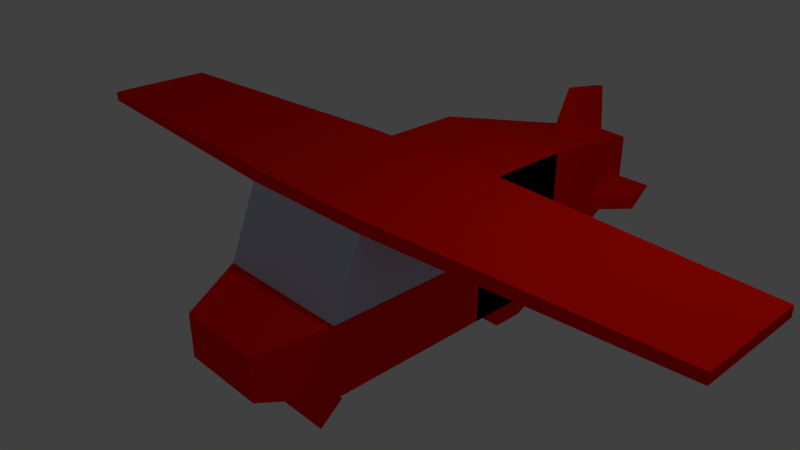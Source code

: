 # Source: airplane.blend  (saved by Blender 2.93.21; exported with 4.5.12 LTS)
import bpy
from mathutils import Matrix  # noqa: F401  (used for matrix-valued properties, if any)

bpy.ops.wm.read_factory_settings(use_empty=True)
scene = bpy.context.scene
scene.name = 'Scene'

# ---- collections
col_collection_1 = bpy.data.collections.new('Collection 1'); scene.collection.children.link(col_collection_1)

# ---- materials (node trees are filled in below, after node groups)
mat_material = bpy.data.materials.new('Material')
mat_material.alpha_threshold = 0.0
mat_material.use_transparent_shadow = False
mat_material.diffuse_color = (1.0, 0.005833, 0.0, 1.0)
mat_material.roughness = 0.5
mat_material.line_color = (0.0, 0.0, 0.0, 1.0)
mat_material_001 = bpy.data.materials.new('Material.001')
mat_material_001.alpha_threshold = 0.0
mat_material_001.use_transparent_shadow = False
mat_material_001.diffuse_color = (0.0, 0.0, 0.0, 1.0)
mat_material_001.roughness = 0.5
mat_material_002 = bpy.data.materials.new('Material.002')
mat_material_002.alpha_threshold = 0.0
mat_material_002.use_transparent_shadow = False
mat_material_002.diffuse_color = (0.5953, 0.6289, 0.8, 1.0)
mat_material_002.roughness = 0.5

# ---- material node trees

# ---- world
world_world = bpy.data.worlds.new('World'); scene.world = world_world
world_world.color = (0.05088, 0.05088, 0.05088)
world_world.use_sun_shadow = False
world_world.sun_shadow_jitter_overblur = 0.0
world_world.cycles.sampling_method = 'MANUAL'

# ---- cameras
cam_camera = bpy.data.cameras.new('Camera')
cam_camera.clip_end = 100.0
cam_camera.lens = 35.0
cam_camera.sensor_width = 32.0
cam_camera.sensor_height = 18.0
cam_camera.ortho_scale = 7.314
cam_camera.dof.focus_distance = 0.0
cam_camera.dof.aperture_fstop = 128.0

# ---- lights
light_lamp = bpy.data.lights.new('Lamp', 'POINT')
light_lamp.transmission_factor = 0.0
light_lamp.cutoff_distance = 30.0
light_lamp.energy = 100.0
light_lamp.shadow_buffer_clip_start = 1.001
light_lamp.shadow_soft_size = 0.1
light_lamp.shadow_maximum_resolution = 0.006
light_lamp.use_absolute_resolution = True

# ---- meshes
me_cube = bpy.data.meshes.new('Cube')
me_cube.from_pydata([(0.6528, 0.6528, -1.0), (0.6528, -1.062, -1.0), (-0.6528, -1.062, -1.0), (-0.6528, 0.6528, -1.0), (-1.0, -1.0, 1.0), (-1.0, 1.0, 1.0), (2.069e-08, -1.062, -1.0), (1.0, -1.409, 0.0), (-1.0, -1.409, 0.0), (-5.364e-07, -1.0, 1.0), (-2.98e-07, -1.409, 0.0), (-1.924e-07, -2.298, -0.81), (-0.62, -2.298, -0.81), (0.62, -2.298, -0.81), (0.62, -2.298, -0.19), (-0.62, -2.298, -0.19), (-3.772e-07, -2.298, -0.19), (1.0, 2.494, 1.0), (-1.0, 2.494, 1.0), (1.0, 2.494, -1.0), (-1.0, 2.494, -1.0), (0.429, 4.903, -0.2287), (1.0, 0.5, 1.0), (0.05918, 4.927, 0.4782), (-0.05918, 4.927, 0.4782), (1.0, 2.494, 2.98e-07), (-1.0, 2.494, 2.98e-07), (0.429, 4.903, -0.1952), (-0.429, 4.903, -0.1952), (-0.1789, 3.959, 0.5979), (-0.647, 3.983, -0.4467), (0.647, 3.983, -0.4467), (0.1789, 3.959, 0.5979), (0.647, 3.983, -0.1952), (-0.647, 3.983, -0.1952), (0.384, 5.093, -0.384), (0.384, 5.093, 9.239e-07), (-0.384, 5.093, -0.384), (-0.384, 5.093, 9.239e-07), (-0.692, 3.794, -0.692), (0.692, 3.794, -0.692), (0.692, 3.794, 6.109e-07), (-0.692, 3.794, 6.109e-07), (1.0, -0.5, 1.0), (1.0, 1.0, 0.5), (-0.429, 4.903, -0.2287), (1.0, 1.0, -0.5), (1.0, 0.3978, -1.0), (-0.9714, 4.993, -0.2403), (-1.122, 4.355, -0.3914), (-1.122, 4.355, -0.2171), (0.9714, 4.993, -0.2403), (1.122, 4.355, -0.3914), (1.122, 4.355, -0.2171), (0.384, 5.093, 0.384), (-0.384, 5.093, 0.384), (-0.692, 3.794, 0.692), (0.692, 3.794, 0.692), (0.0401, 4.858, 1.195), (-0.0401, 4.858, 1.195), (-0.1212, 4.202, 1.276), (0.1212, 4.202, 1.276), (1.0, -0.8067, -1.0), (-1.0, 1.0, 1.182), (-5.31e-07, -1.0, 1.182), (-1.0, -1.0, 1.182), (1.0, 1.0, 1.0), (1.0, -1.0, 1.0), (1.0, 1.0, 1.182), (1.0, -1.0, 1.182), (5.0, 0.7496, 1.023), (5.0, -0.7496, 1.023), (5.0, 0.7496, 1.159), (5.0, -0.7496, 1.159), (-5.0, -0.7566, 1.022), (-5.0, 0.7566, 1.022), (-5.0, -0.7566, 1.16), (-5.0, 0.7566, 1.16), (1.0, 1.0, -1.0), (1.0, -1.409, -1.0), (-1.0, 1.0, -1.0), (0.0, -1.409, -1.0), (-1.0, -1.409, -1.0), (-0.5, -1.409, -1.0), (0.5, -1.409, -1.0), (-0.3264, -1.062, -1.0), (0.3264, -1.062, -1.0), (0.8264, -1.235, -1.0), (-0.8264, -1.235, -1.0), (0.8092, -1.516, -1.505), (0.4132, -1.235, -1.0), (-0.4132, -1.235, -1.0), (0.5, -1.409, -1.26), (0.0, -1.409, -1.26), (0.3264, -1.062, -1.26), (2.069e-08, -1.062, -1.26), (-0.5, -1.409, -1.26), (-0.3264, -1.062, -1.26), (0.4132, -1.235, -1.26), (-0.4132, -1.235, -1.26), (1.024e-08, -1.516, -1.505), (0.5283, -0.9544, -1.505), (4.373e-08, -0.9544, -1.505), (2.698e-08, -1.235, -1.505), (-0.8092, -1.516, -1.505), (-0.5283, -0.9544, -1.505), (0.6687, -1.235, -1.505), (-0.6687, -1.235, -1.505), (1.788e-07, 1.0, -1.0), (5.364e-07, 2.494, -1.0), (1.0, 1.747, -1.0), (-1.0, 1.747, -1.0), (3.576e-07, 1.747, -1.0), (-0.5, 2.494, -1.0), (1.0, 2.12, -1.0), (0.5, 2.494, -1.0), (-1.0, 2.12, -1.0), (4.47e-07, 2.12, -1.0), (0.5, 1.747, -1.0), (-0.5, 1.747, -1.0), (0.5, 2.12, -1.0), (-0.5, 2.12, -1.0), (-0.3157, 2.356, -1.638), (-0.6314, 2.356, -1.638), (0.6314, 2.12, -1.638), (0.6314, 2.356, -1.638), (-0.6314, 2.12, -1.638), (-0.6314, 1.884, -1.638), (0.3157, 1.884, -1.638), (0.6314, 1.884, -1.638), (0.3157, 2.356, -1.638), (-0.3157, 1.884, -1.638), (0.3157, 2.12, -1.638), (-0.3157, 2.12, -1.638), (1.0, -0.2045, -1.0), (1.0, 1.0, 0.0), (1.0, -1.204, 0.5), (1.0, -5.364e-07, 1.0), (1.0, -1.409, -0.5), (1.0, 1.0, 0.25), (1.0, 1.0, -0.75), (1.0, 1.0, -0.25), (1.0, 1.0, 0.75), (-1.0, 1.0, 0.0)], [], [(0, 1, 86, 6, 85, 2, 3), (63, 5, 75, 77), (10, 9, 4, 8), (4, 5, 143, 8), (66, 142, 44, 139, 135, 141, 46, 140, 78, 110, 114, 19, 17), (10, 8, 15, 16), (79, 138, 7, 14, 13), (7, 136, 67, 9, 10), (11, 16, 15, 12), (13, 14, 16, 11), (82, 83, 81, 11, 12), (8, 82, 12, 15), (81, 84, 79, 13, 11), (7, 10, 16, 14), (5, 66, 17, 18), (80, 143, 5, 18, 20, 116, 111), (115, 19, 125, 130), (42, 56, 55, 38), (17, 19, 25), (20, 18, 26), (19, 115, 109, 113, 20), (36, 35, 37, 38), (40, 39, 37, 35), (23, 24, 59, 58), (27, 33, 53, 51), (57, 41, 36, 54), (17, 25, 41, 57), (25, 19, 40, 41), (18, 17, 57, 56), (19, 20, 39, 40), (54, 36, 38, 55), (20, 26, 42, 39), (26, 18, 56, 42), (27, 21, 35, 36), (45, 28, 38, 37), (30, 45, 37, 39), (21, 31, 40, 35), (33, 27, 36, 41), (31, 33, 41, 40), (28, 34, 42, 38), (34, 30, 39, 42), (34, 28, 48, 50), (49, 50, 48), (28, 45, 48), (30, 34, 50, 49), (45, 30, 49, 48), (53, 52, 51), (21, 27, 51), (33, 31, 52, 53), (31, 21, 51, 52), (24, 23, 54, 55), (29, 24, 55, 56), (23, 32, 57, 54), (32, 29, 56, 57), (60, 61, 58, 59), (29, 32, 61, 60), (24, 29, 60, 59), (32, 23, 58, 61), (68, 63, 65, 64, 69), (66, 5, 63, 68), (4, 9, 64, 65), (9, 67, 69, 64), (69, 67, 71, 73), (67, 43, 137, 22, 66), (71, 70, 72, 73), (68, 69, 73, 72), (66, 68, 72, 70), (67, 66, 70, 71), (75, 74, 76, 77), (5, 4, 74, 75), (4, 65, 76, 74), (65, 63, 77, 76), (1, 0, 78, 47, 134, 62, 79, 87), (0, 3, 80, 108, 78), (90, 84, 92, 98), (3, 2, 88, 82, 80), (90, 87, 79, 84), (81, 83, 96, 93), (83, 91, 99, 96), (86, 1, 87, 90), (88, 91, 83, 82), (2, 85, 91, 88), (85, 6, 95, 97), (93, 96, 104, 100), (94, 98, 106, 101), (96, 99, 107, 104), (92, 93, 100, 89), (84, 81, 93, 92), (6, 86, 94, 95), (91, 85, 97, 99), (86, 90, 98, 94), (107, 103, 100, 104), (103, 106, 89, 100), (102, 101, 106, 103), (105, 102, 103, 107), (95, 94, 101, 102), (99, 97, 105, 107), (98, 92, 89, 106), (97, 95, 102, 105), (120, 117, 109, 115), (78, 108, 112, 118, 110), (108, 80, 111, 119, 112), (19, 114, 124, 125), (111, 116, 126, 127), (118, 112, 117, 120), (117, 121, 113, 109), (112, 119, 121, 117), (121, 119, 131, 133), (133, 126, 123, 122), (124, 132, 130, 125), (129, 128, 132, 124), (131, 127, 126, 133), (119, 111, 127, 131), (116, 20, 123, 126), (120, 115, 130, 132), (113, 121, 133, 122), (114, 110, 129, 124), (118, 120, 132, 128), (20, 113, 122, 123), (110, 118, 128, 129), (44, 142, 66, 22, 137, 43, 67, 136, 7, 135, 139), (47, 78, 140, 46, 141, 135, 7, 138, 79, 62, 134), (80, 82, 8, 143)])
me_cube.polygons.foreach_set('material_index', [0, 0, 2, 2, 1, 0, 0, 2, 0, 0, 0, 0, 0, 0, 0, 1, 0, 0, 0, 0, 0, 0, 0, 0, 0, 0, 0, 0, 0, 0, 0, 0, 0, 0, 0, 0, 0, 0, 0, 0, 0, 0, 0, 0, 0, 0, 0, 0, 0, 0, 0, 0, 0, 0, 0, 0, 0, 0, 0, 0, 0, 0, 0, 0, 0, 0, 0, 0, 0, 0, 0, 0, 0, 0, 0, 0, 0, 0, 0, 0, 0, 0, 0, 0, 0, 0, 0, 0, 0, 0, 0, 0, 0, 0, 0, 0, 0, 0, 0, 0, 0, 0, 0, 0, 0, 0, 0, 0, 0, 0, 0, 0, 0, 0, 0, 0, 0, 0, 0, 0, 2, 0, 0])
me_cube.materials.append(mat_material)
me_cube.materials.append(mat_material_001)
me_cube.materials.append(mat_material_002)
me_cube.use_remesh_preserve_volume = False
me_cube.use_remesh_preserve_attributes = False
me_cube.use_mirror_vertex_groups = False
me_cube.update()

# ---- objects
ob_cube = bpy.data.objects.new('Cube', me_cube)
ob_lamp = bpy.data.objects.new('Lamp', light_lamp)
ob_camera = bpy.data.objects.new('Camera', cam_camera)

# ---- transforms, parenting, visibility, modifiers, constraints
ob_cube.location = (0.0, 0.0, 0.0)
ob_cube.lock_rotations_4d = False
ob_cube.empty_display_type = 'ARROWS'
ob_cube.lineart.crease_threshold = 0.0
ob_lamp.location = (4.076, 1.005, 5.904)
ob_lamp.rotation_euler = (0.6503, 0.05522, 1.866)
ob_lamp.lock_rotations_4d = False
ob_lamp.empty_display_type = 'ARROWS'
ob_lamp.color = (0.0, 0.0, 0.0, 0.0)
ob_lamp.lineart.crease_threshold = 0.0
ob_camera.location = (7.481, -6.508, 5.344)
ob_camera.rotation_euler = (1.109, 0.0, 0.8149)
ob_camera.lock_rotations_4d = False
ob_camera.empty_display_type = 'ARROWS'
ob_camera.color = (0.0, 0.0, 0.0, 0.0)
ob_camera.display_type = 'WIRE'
ob_camera.lineart.crease_threshold = 0.0

# ---- collection membership
col_collection_1.objects.link(ob_cube)
col_collection_1.objects.link(ob_lamp)
col_collection_1.objects.link(ob_camera)

# ---- scene / render settings (as saved in the file)
scene.camera = ob_camera
scene.frame_start = 1; scene.frame_end = 250; scene.frame_set(61)
scene.render.engine = 'BLENDER_EEVEE_NEXT'
scene.render.resolution_percentage = 50
scene.render.dither_intensity = 0.0
scene.cycles.use_denoising = False
scene.cycles.samples = 128
scene.cycles.sampling_pattern = 'TABULATED_SOBOL'
scene.cycles.light_sampling_threshold = 0.0
scene.cycles.use_adaptive_sampling = False
scene.cycles.use_light_tree = False
scene.cycles.blur_glossy = 0.0
scene.cycles.sample_clamp_indirect = 0.0
scene.view_settings.view_transform = 'Standard'
bpy.context.view_layer.update()
